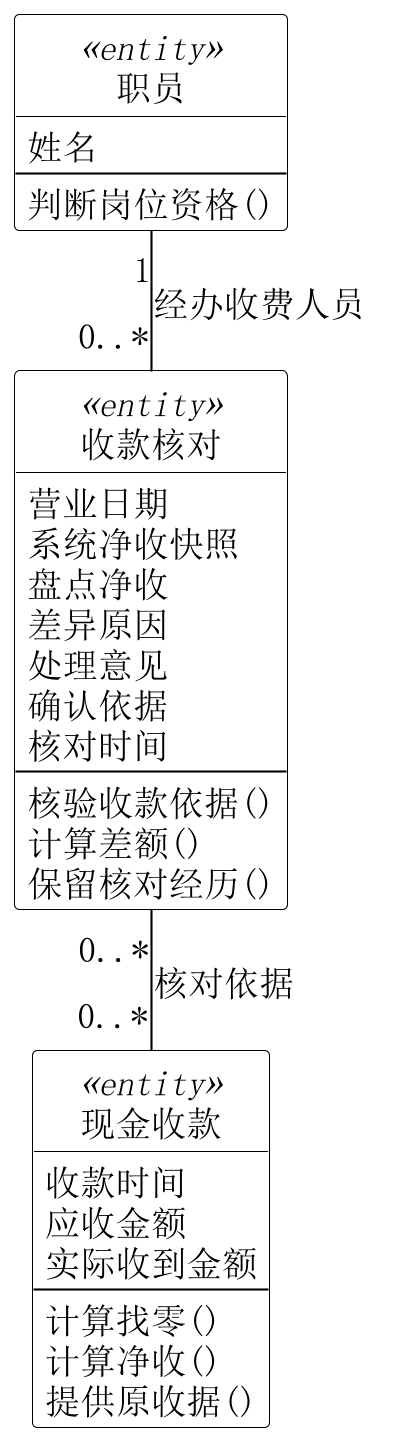

The diagram above was rendered by PlantUML. Its source (embedded in the PNG):
@startuml
skinparam backgroundColor white
skinparam shadowing false
skinparam defaultFontName SimSun
skinparam defaultFontSize 17
skinparam dpi 200
skinparam ArrowColor black
skinparam class {
 BackgroundColor white
 BorderColor black
 FontColor black
}
skinparam classAttributeIconSize 0
hide circle
top to bottom direction
skinparam nodesep 35
skinparam ranksep 45
class "现金收款" as P <<entity>> {
 收款时间
 应收金额
 实际收到金额
 --
 计算找零()
 计算净收()
 提供原收据()
}
class "收款核对" as R <<entity>> {
 营业日期
 系统净收快照
 盘点净收
 差异原因
 处理意见
 确认依据
 核对时间
 --
 核验收款依据()
 计算差额()
 保留核对经历()
}
class "职员" as S <<entity>> {
 姓名
 --
 判断岗位资格()
}
R "0..*" -- "0..*" P : 核对依据
S "1" -down- "0..*" R : 经办收费人员

@enduml